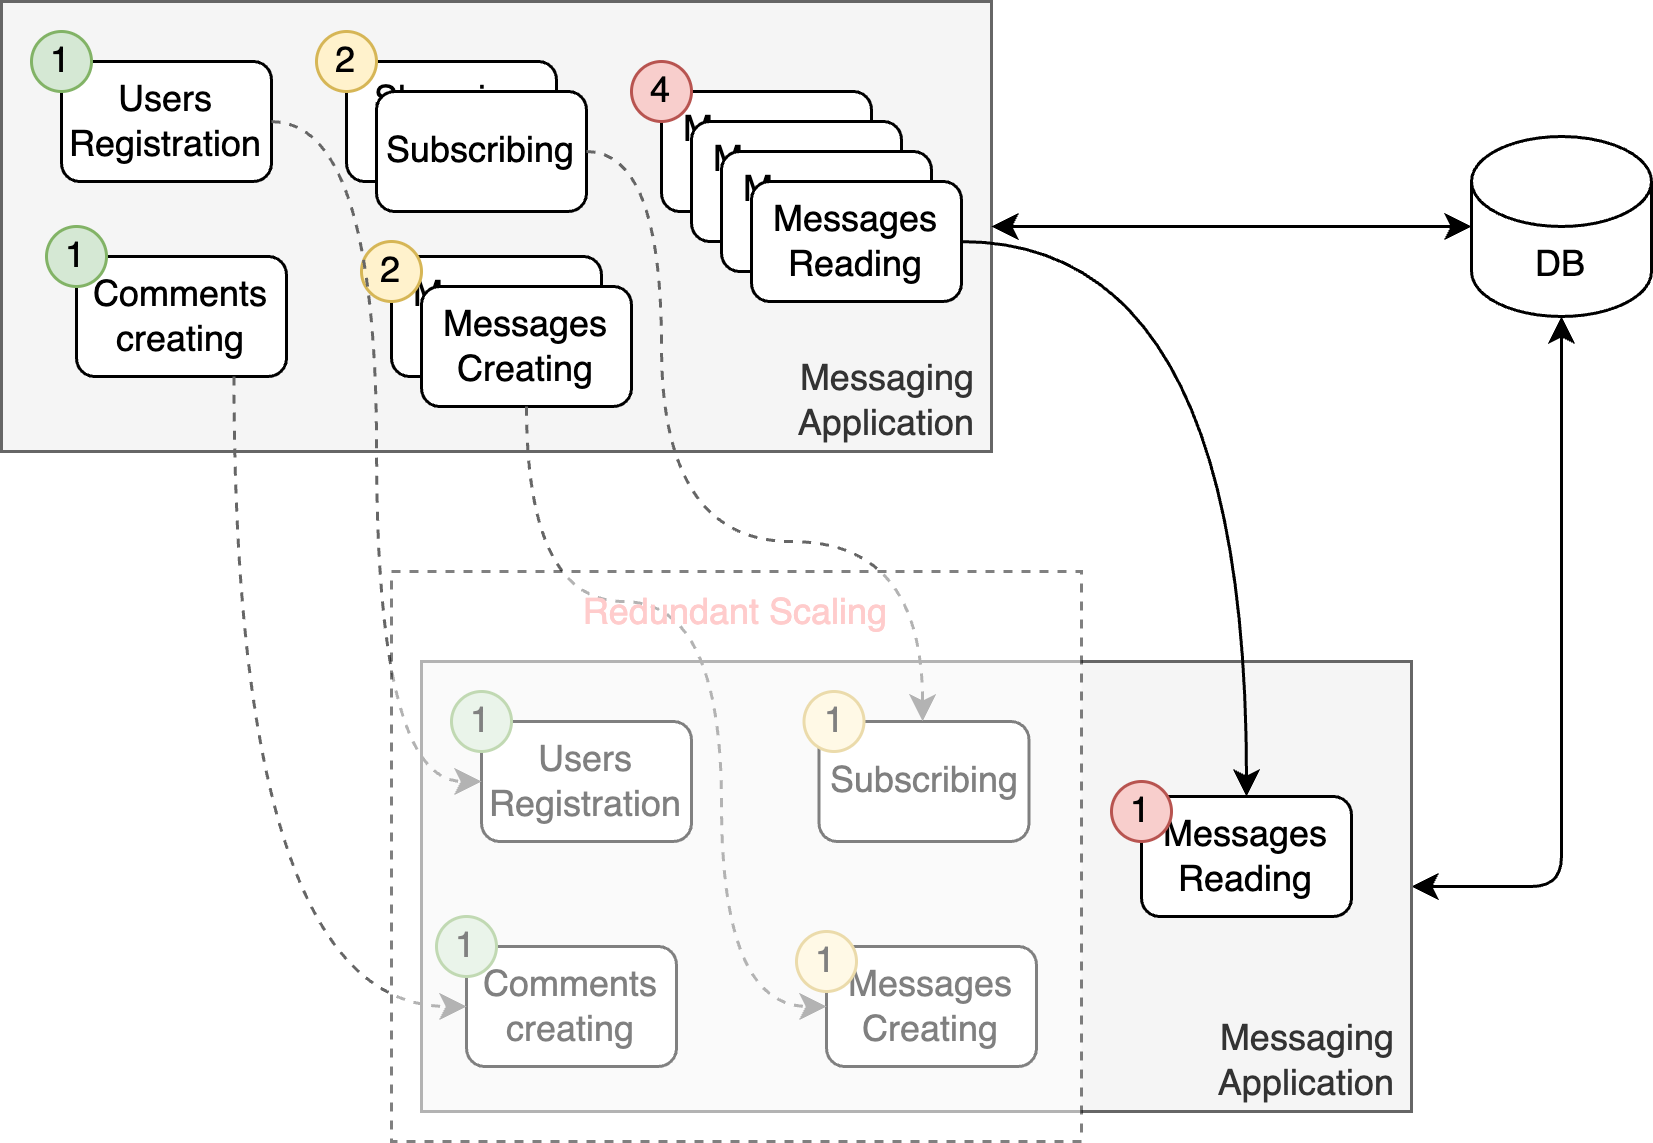

The diagram above was exported from draw.io. Its source (the exported page's mxGraphModel, read from the mxfile embedded in the PNG):
<mxGraphModel dx="1148" dy="515" grid="1" gridSize="10" guides="1" tooltips="1" connect="1" arrows="1" fold="1" page="1" pageScale="1" pageWidth="1100" pageHeight="850" math="0" shadow="0">
  <root>
    <mxCell id="0" />
    <mxCell id="1" parent="0" />
    <mxCell id="2" value="Messaging&amp;nbsp;&lt;div&gt;Application&amp;nbsp;&lt;/div&gt;" style="rounded=0;whiteSpace=wrap;html=1;verticalAlign=bottom;align=right;fillColor=#f5f5f5;fontColor=#333333;strokeColor=#666666;" vertex="1" parent="1">
      <mxGeometry y="990" width="330" height="150" as="geometry" />
    </mxCell>
    <mxCell id="3" value="Users&lt;div&gt;Registration&lt;/div&gt;" style="rounded=1;whiteSpace=wrap;html=1;" vertex="1" parent="1">
      <mxGeometry x="20" y="1010" width="70" height="40" as="geometry" />
    </mxCell>
    <mxCell id="4" value="Messages&lt;div&gt;Reading&lt;/div&gt;" style="rounded=1;whiteSpace=wrap;html=1;" vertex="1" parent="1">
      <mxGeometry x="220" y="1020" width="70" height="40" as="geometry" />
    </mxCell>
    <mxCell id="5" value="Messages&lt;div&gt;Reading&lt;/div&gt;" style="rounded=1;whiteSpace=wrap;html=1;" vertex="1" parent="1">
      <mxGeometry x="230" y="1030" width="70" height="40" as="geometry" />
    </mxCell>
    <mxCell id="6" value="Messages&lt;div&gt;Reading&lt;/div&gt;" style="rounded=1;whiteSpace=wrap;html=1;" vertex="1" parent="1">
      <mxGeometry x="240" y="1040" width="70" height="40" as="geometry" />
    </mxCell>
    <mxCell id="7" value="Messages&lt;div&gt;Reading&lt;/div&gt;" style="rounded=1;whiteSpace=wrap;html=1;" vertex="1" parent="1">
      <mxGeometry x="250" y="1050" width="70" height="40" as="geometry" />
    </mxCell>
    <mxCell id="8" value="Messages&lt;div&gt;Creating&lt;/div&gt;" style="rounded=1;whiteSpace=wrap;html=1;" vertex="1" parent="1">
      <mxGeometry x="130" y="1075" width="70" height="40" as="geometry" />
    </mxCell>
    <mxCell id="9" value="Messages&lt;div&gt;Creating&lt;/div&gt;" style="rounded=1;whiteSpace=wrap;html=1;" vertex="1" parent="1">
      <mxGeometry x="140" y="1085" width="70" height="40" as="geometry" />
    </mxCell>
    <mxCell id="10" value="4" style="ellipse;whiteSpace=wrap;html=1;aspect=fixed;rounded=1;fillColor=#f8cecc;strokeColor=#b85450;" vertex="1" parent="1">
      <mxGeometry x="210" y="1010" width="20" height="20" as="geometry" />
    </mxCell>
    <mxCell id="11" value="2" style="ellipse;whiteSpace=wrap;html=1;aspect=fixed;rounded=1;fillColor=#fff2cc;strokeColor=#d6b656;" vertex="1" parent="1">
      <mxGeometry x="120" y="1070" width="20" height="20" as="geometry" />
    </mxCell>
    <mxCell id="12" value="1" style="ellipse;whiteSpace=wrap;html=1;aspect=fixed;rounded=1;fillColor=#d5e8d4;strokeColor=#82b366;" vertex="1" parent="1">
      <mxGeometry x="10" y="1000" width="20" height="20" as="geometry" />
    </mxCell>
    <mxCell id="13" style="edgeStyle=orthogonalEdgeStyle;rounded=1;orthogonalLoop=1;jettySize=auto;html=1;entryX=1;entryY=0.5;entryDx=0;entryDy=0;exitX=0.5;exitY=1;exitDx=0;exitDy=0;exitPerimeter=0;startArrow=classic;startFill=1;" edge="1" source="14" target="21" parent="1">
      <mxGeometry relative="1" as="geometry" />
    </mxCell>
    <mxCell id="14" value="DB" style="shape=cylinder3;whiteSpace=wrap;html=1;boundedLbl=1;backgroundOutline=1;size=15;rounded=1;" vertex="1" parent="1">
      <mxGeometry x="490" y="1035" width="60" height="60" as="geometry" />
    </mxCell>
    <mxCell id="15" style="edgeStyle=orthogonalEdgeStyle;rounded=1;orthogonalLoop=1;jettySize=auto;html=1;exitX=1;exitY=0.5;exitDx=0;exitDy=0;entryX=0;entryY=0.5;entryDx=0;entryDy=0;entryPerimeter=0;startArrow=classic;startFill=1;" edge="1" source="2" target="14" parent="1">
      <mxGeometry relative="1" as="geometry" />
    </mxCell>
    <mxCell id="16" value="Shopping&lt;div&gt;Carts&lt;/div&gt;" style="rounded=1;whiteSpace=wrap;html=1;" vertex="1" parent="1">
      <mxGeometry x="115" y="1010" width="70" height="40" as="geometry" />
    </mxCell>
    <mxCell id="17" value="2" style="ellipse;whiteSpace=wrap;html=1;aspect=fixed;rounded=1;fillColor=#fff2cc;strokeColor=#d6b656;" vertex="1" parent="1">
      <mxGeometry x="105" y="1000" width="20" height="20" as="geometry" />
    </mxCell>
    <mxCell id="18" value="Subscribing" style="rounded=1;whiteSpace=wrap;html=1;" vertex="1" parent="1">
      <mxGeometry x="125" y="1020" width="70" height="40" as="geometry" />
    </mxCell>
    <mxCell id="19" value="Comments&lt;div&gt;creating&lt;/div&gt;" style="rounded=1;whiteSpace=wrap;html=1;" vertex="1" parent="1">
      <mxGeometry x="25" y="1075" width="70" height="40" as="geometry" />
    </mxCell>
    <mxCell id="20" value="1" style="ellipse;whiteSpace=wrap;html=1;aspect=fixed;rounded=1;fillColor=#d5e8d4;strokeColor=#82b366;" vertex="1" parent="1">
      <mxGeometry x="15" y="1065" width="20" height="20" as="geometry" />
    </mxCell>
    <mxCell id="21" value="Messaging&amp;nbsp;&lt;div&gt;Application&amp;nbsp;&lt;/div&gt;" style="rounded=0;whiteSpace=wrap;html=1;verticalAlign=bottom;align=right;fillColor=#f5f5f5;fontColor=#333333;strokeColor=#666666;" vertex="1" parent="1">
      <mxGeometry x="140" y="1210" width="330" height="150" as="geometry" />
    </mxCell>
    <mxCell id="22" value="Users&lt;div&gt;Registration&lt;/div&gt;" style="rounded=1;whiteSpace=wrap;html=1;" vertex="1" parent="1">
      <mxGeometry x="160" y="1230" width="70" height="40" as="geometry" />
    </mxCell>
    <mxCell id="23" value="Messages&lt;div&gt;Reading&lt;/div&gt;" style="rounded=1;whiteSpace=wrap;html=1;" vertex="1" parent="1">
      <mxGeometry x="380" y="1255" width="70" height="40" as="geometry" />
    </mxCell>
    <mxCell id="24" value="Messages&lt;div&gt;Creating&lt;/div&gt;" style="rounded=1;whiteSpace=wrap;html=1;" vertex="1" parent="1">
      <mxGeometry x="275" y="1305" width="70" height="40" as="geometry" />
    </mxCell>
    <mxCell id="25" value="1" style="ellipse;whiteSpace=wrap;html=1;aspect=fixed;rounded=1;fillColor=#f8cecc;strokeColor=#b85450;" vertex="1" parent="1">
      <mxGeometry x="370" y="1250" width="20" height="20" as="geometry" />
    </mxCell>
    <mxCell id="26" value="1" style="ellipse;whiteSpace=wrap;html=1;aspect=fixed;rounded=1;fillColor=#fff2cc;strokeColor=#d6b656;" vertex="1" parent="1">
      <mxGeometry x="265" y="1300" width="20" height="20" as="geometry" />
    </mxCell>
    <mxCell id="27" value="1" style="ellipse;whiteSpace=wrap;html=1;aspect=fixed;rounded=1;fillColor=#d5e8d4;strokeColor=#82b366;" vertex="1" parent="1">
      <mxGeometry x="150" y="1220" width="20" height="20" as="geometry" />
    </mxCell>
    <mxCell id="28" value="Subscribing" style="rounded=1;whiteSpace=wrap;html=1;" vertex="1" parent="1">
      <mxGeometry x="272.5" y="1230" width="70" height="40" as="geometry" />
    </mxCell>
    <mxCell id="29" value="Comments&lt;div&gt;creating&lt;/div&gt;" style="rounded=1;whiteSpace=wrap;html=1;" vertex="1" parent="1">
      <mxGeometry x="155" y="1305" width="70" height="40" as="geometry" />
    </mxCell>
    <mxCell id="30" value="1" style="ellipse;whiteSpace=wrap;html=1;aspect=fixed;rounded=1;fillColor=#d5e8d4;strokeColor=#82b366;" vertex="1" parent="1">
      <mxGeometry x="145" y="1295" width="20" height="20" as="geometry" />
    </mxCell>
    <mxCell id="31" value="1" style="ellipse;whiteSpace=wrap;html=1;aspect=fixed;rounded=1;fillColor=#fff2cc;strokeColor=#d6b656;" vertex="1" parent="1">
      <mxGeometry x="267.5" y="1220" width="20" height="20" as="geometry" />
    </mxCell>
    <mxCell id="32" style="edgeStyle=orthogonalEdgeStyle;rounded=1;orthogonalLoop=1;jettySize=auto;html=1;entryX=0;entryY=0.5;entryDx=0;entryDy=0;curved=1;exitX=0.75;exitY=1;exitDx=0;exitDy=0;fillColor=#f5f5f5;strokeColor=#666666;dashed=1;" edge="1" source="19" target="29" parent="1">
      <mxGeometry relative="1" as="geometry" />
    </mxCell>
    <mxCell id="33" style="edgeStyle=orthogonalEdgeStyle;rounded=1;orthogonalLoop=1;jettySize=auto;html=1;entryX=0;entryY=0.5;entryDx=0;entryDy=0;curved=1;fillColor=#f5f5f5;strokeColor=#666666;dashed=1;" edge="1" source="3" target="22" parent="1">
      <mxGeometry relative="1" as="geometry" />
    </mxCell>
    <mxCell id="34" style="edgeStyle=orthogonalEdgeStyle;rounded=1;orthogonalLoop=1;jettySize=auto;html=1;entryX=0;entryY=0.5;entryDx=0;entryDy=0;curved=1;exitX=0.5;exitY=1;exitDx=0;exitDy=0;fillColor=#f5f5f5;strokeColor=#666666;dashed=1;" edge="1" source="9" target="24" parent="1">
      <mxGeometry relative="1" as="geometry">
        <Array as="points">
          <mxPoint x="175" y="1190" />
          <mxPoint x="240" y="1190" />
          <mxPoint x="240" y="1325" />
        </Array>
      </mxGeometry>
    </mxCell>
    <mxCell id="35" style="edgeStyle=orthogonalEdgeStyle;rounded=1;orthogonalLoop=1;jettySize=auto;html=1;entryX=0.5;entryY=0;entryDx=0;entryDy=0;curved=1;" edge="1" source="7" target="23" parent="1">
      <mxGeometry relative="1" as="geometry" />
    </mxCell>
    <mxCell id="36" style="edgeStyle=orthogonalEdgeStyle;rounded=1;orthogonalLoop=1;jettySize=auto;html=1;exitX=1;exitY=0.5;exitDx=0;exitDy=0;curved=1;fillColor=#f5f5f5;strokeColor=#666666;dashed=1;" edge="1" source="18" target="28" parent="1">
      <mxGeometry relative="1" as="geometry">
        <Array as="points">
          <mxPoint x="220" y="1040" />
          <mxPoint x="220" y="1170" />
          <mxPoint x="307" y="1170" />
        </Array>
      </mxGeometry>
    </mxCell>
    <mxCell id="37" value="Redundant Scaling" style="rounded=0;whiteSpace=wrap;html=1;dashed=1;opacity=50;horizontal=1;verticalAlign=top;fontColor=#FFCCCC;" vertex="1" parent="1">
      <mxGeometry x="130" y="1180" width="230" height="190" as="geometry" />
    </mxCell>
  </root>
</mxGraphModel>